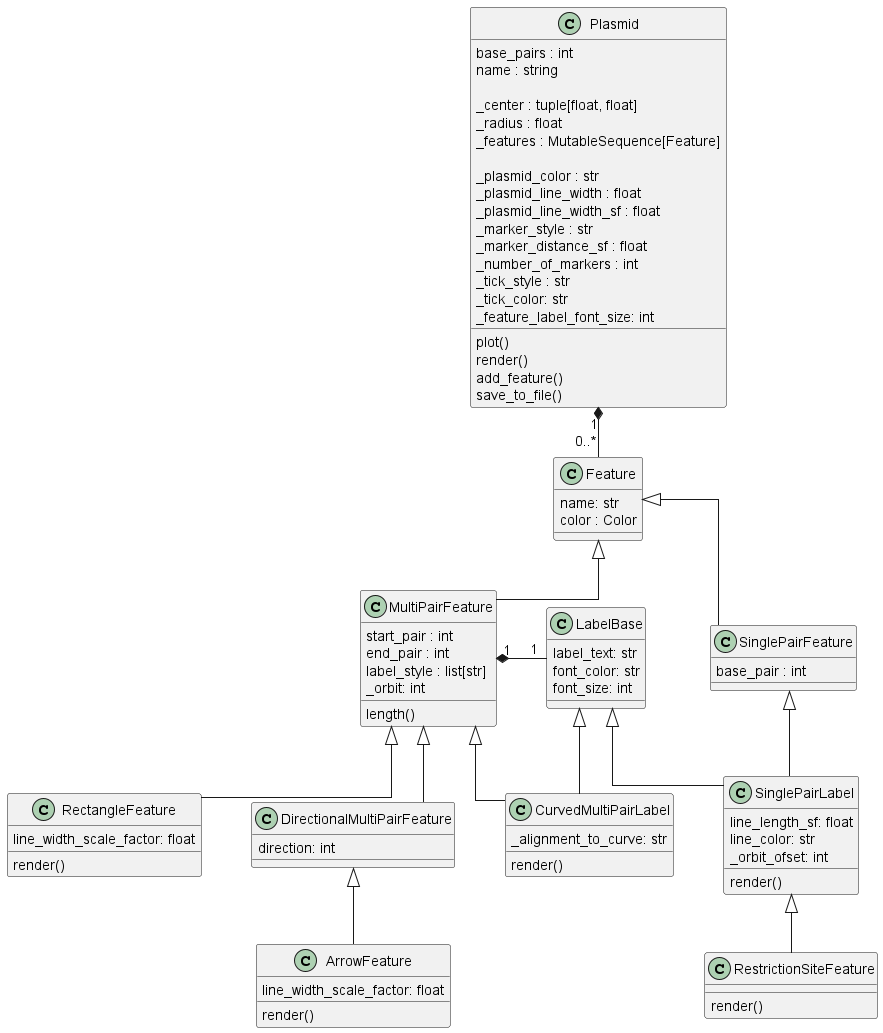

The diagram above was rendered by PlantUML. Its source (embedded in the PNG):
@startuml plasmidcanvas_release_arch
skinparam linetype polyline
skinparam linetype ortho
skinparam nodesep 50
skinparam ranksep 50

' =============================================================================
' Plasmid


class Plasmid {
    base_pairs : int
    name : string

    _center : tuple[float, float]
    _radius : float
    _features : MutableSequence[Feature]

    _plasmid_color : str
    _plasmid_line_width : float
    _plasmid_line_width_sf : float
    _marker_style : str
    _marker_distance_sf : float
    _number_of_markers : int
    _tick_style : str
    _tick_color: str
    _feature_label_font_size: int

    plot()
    render()
    add_feature()
    save_to_file()
}

Plasmid "1" *-down- "0..*" Feature

' ============================================================================
' Labelling

class LabelBase {
    label_text: str
    font_color: str
    font_size: int
}

SinglePairFeature <|-- SinglePairLabel
LabelBase <|-- SinglePairLabel
class SinglePairLabel {
    line_length_sf: float
    line_color: str
    _orbit_ofset: int
    render()
}

SinglePairLabel <|-- RestrictionSiteFeature
class RestrictionSiteFeature {
    render()
}

MultiPairFeature <|-- CurvedMultiPairLabel
LabelBase <|-- CurvedMultiPairLabel
class CurvedMultiPairLabel{
    _alignment_to_curve: str
    render()
}


' =============================================================================
' Abstract feature types

class Feature {
    name: str
    color : Color
}

MultiPairFeature "1" *- "1" LabelBase

Feature <|-- MultiPairFeature

class MultiPairFeature {
    start_pair : int
    end_pair : int
    label_style : list[str]
    _orbit: int
    length()
}

Feature <|-- SinglePairFeature

class SinglePairFeature {
    base_pair : int
}



' =============================================================================
' Concrete multi pair feature types

' Contains the logic for wrapping a rectangular type of feature around a circle
class RectangleFeature {
    line_width_scale_factor: float
    render()
}

MultiPairFeature <|-- RectangleFeature

class DirectionalMultiPairFeature{
    direction: int
}    

MultiPairFeature <|-- DirectionalMultiPairFeature

class ArrowFeature {
    line_width_scale_factor: float
    render()
}

DirectionalMultiPairFeature <|-- ArrowFeature


@enduml